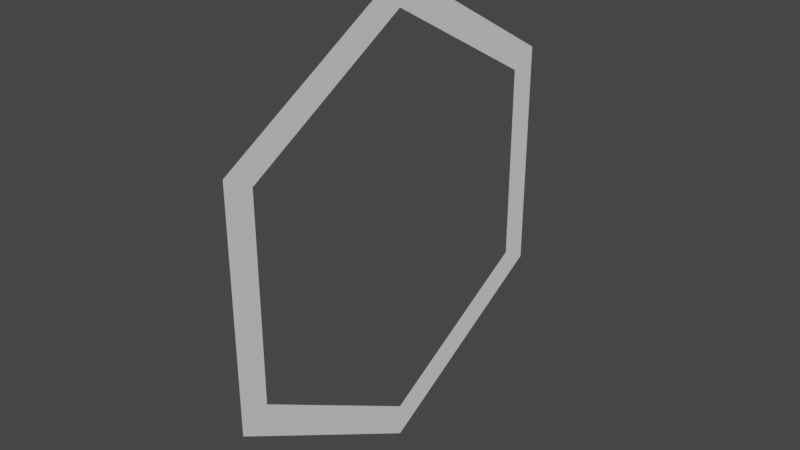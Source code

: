# Source: test.blend  (saved by Blender 2.91.10; exported with 4.5.12 LTS)
import bpy
from mathutils import Matrix  # noqa: F401  (used for matrix-valued properties, if any)

bpy.ops.wm.read_factory_settings(use_empty=True)
scene = bpy.context.scene
scene.name = 'Scene'

# ---- collections
col_collection = bpy.data.collections.new('Collection'); scene.collection.children.link(col_collection)

# ---- world
world_world = bpy.data.worlds.new('World'); scene.world = world_world
world_world.use_nodes = True; world_world.node_tree.nodes.clear()
_N = world_world.node_tree.nodes; _L = world_world.node_tree.links
n0 = _N.new('ShaderNodeOutputWorld'); n0.name = 'World Output'; n0.location = (300, 300)
n1 = _N.new('ShaderNodeBackground'); n1.name = 'Background'; n1.location = (10, 300)
n1.inputs[0].default_value = (0.05088, 0.05088, 0.05088, 1.0)
_L.new(n1.outputs[0], n0.inputs[0])
n0.is_active_output = True
world_world.color = (0.05088, 0.05088, 0.05088)
world_world.use_sun_shadow = False
world_world.sun_shadow_jitter_overblur = 0.0

# ---- meshes
me_cylinder = bpy.data.meshes.new('Cylinder')
me_cylinder.from_pydata([(-1.192e-08, 1.905, -1.101), (-9.934e-08, -6.557e-08, -2.201), (-9.934e-08, -1.905, -1.101), (-1.192e-08, -1.905, 1.099), (3.179e-08, 3.934e-07, 2.199), (3.179e-08, 1.905, 1.099), (-9.014e-08, -6.025e-08, -1.892), (-1.192e-08, 1.638, -0.9465), (-9.014e-08, -1.638, -0.9465), (-1.192e-08, -1.638, 0.9448), (2.259e-08, 3.881e-07, 1.89), (2.259e-08, 1.638, 0.9448)], [], [(7, 6, 1, 0), (6, 8, 2, 1), (8, 9, 3, 2), (9, 10, 4, 3), (10, 11, 5, 4), (11, 7, 0, 5)])
_uv = me_cylinder.uv_layers.new(name='UVMap')
_uv.uv.foreach_set('vector', [0.25, 0.4563, 0.4287, 0.3532, 0.4578, 0.37, 0.25, 0.49, 0.4287, 0.3532, 0.4287, 0.1468, 0.4578, 0.13, 0.4578, 0.37, 0.4287, 0.1468, 0.25, 0.04368, 0.25, 0.01, 0.4578, 0.13, 0.25, 0.04368, 0.07132, 0.1468, 0.04215, 0.13, 0.25, 0.01, 0.07132, 0.1468, 0.07132, 0.3532, 0.04215, 0.37, 0.04215, 0.13, 0.07132, 0.3532, 0.25, 0.4563, 0.25, 0.49, 0.04215, 0.37])
me_cylinder.use_remesh_fix_poles = True
me_cylinder.use_remesh_preserve_attributes = False
me_cylinder.use_mirror_vertex_groups = False
me_cylinder.update()

# ---- objects
ob_cylinder = bpy.data.objects.new('Cylinder', me_cylinder)

# ---- transforms, parenting, visibility, modifiers, constraints
ob_cylinder.location = (0.0, 0.0, 0.0)
ob_cylinder.lineart.crease_threshold = 0.0

# ---- collection membership
col_collection.objects.link(ob_cylinder)

# ---- scene / render settings (as saved in the file)
scene.frame_start = 1; scene.frame_end = 250; scene.frame_set(1)
scene.render.engine = 'BLENDER_EEVEE_NEXT'
scene.cycles.use_denoising = False
scene.cycles.samples = 128
scene.cycles.sampling_pattern = 'TABULATED_SOBOL'
scene.cycles.use_adaptive_sampling = False
scene.cycles.use_light_tree = False
scene.view_settings.view_transform = 'Filmic'
bpy.context.view_layer.update()

# ---- added for rendering (the .blend has no active camera and no usable light): camera, sun
cam_auto = bpy.data.cameras.new('AutoCamera')
cam_auto.lens = 50.0
cam_auto.sensor_width = 36.0
cam_auto.clip_end = 1000.0
ob_auto_camera = bpy.data.objects.new('AutoCamera', cam_auto)
scene.collection.objects.link(ob_auto_camera)
ob_auto_camera.location = (5.38541, -6.46249, 4.30747)
ob_auto_camera.rotation_euler = (1.09748, -7.21219e-08, 0.694738)
scene.camera = ob_auto_camera
light_auto_sun = bpy.data.lights.new('AutoSun', 'SUN')
light_auto_sun.energy = 3.0
light_auto_sun.angle = 0.0523599
ob_auto_sun = bpy.data.objects.new('AutoSun', light_auto_sun)
scene.collection.objects.link(ob_auto_sun)
ob_auto_sun.rotation_euler = (0.872665, 0.174533, 0.523599)
bpy.context.view_layer.update()
